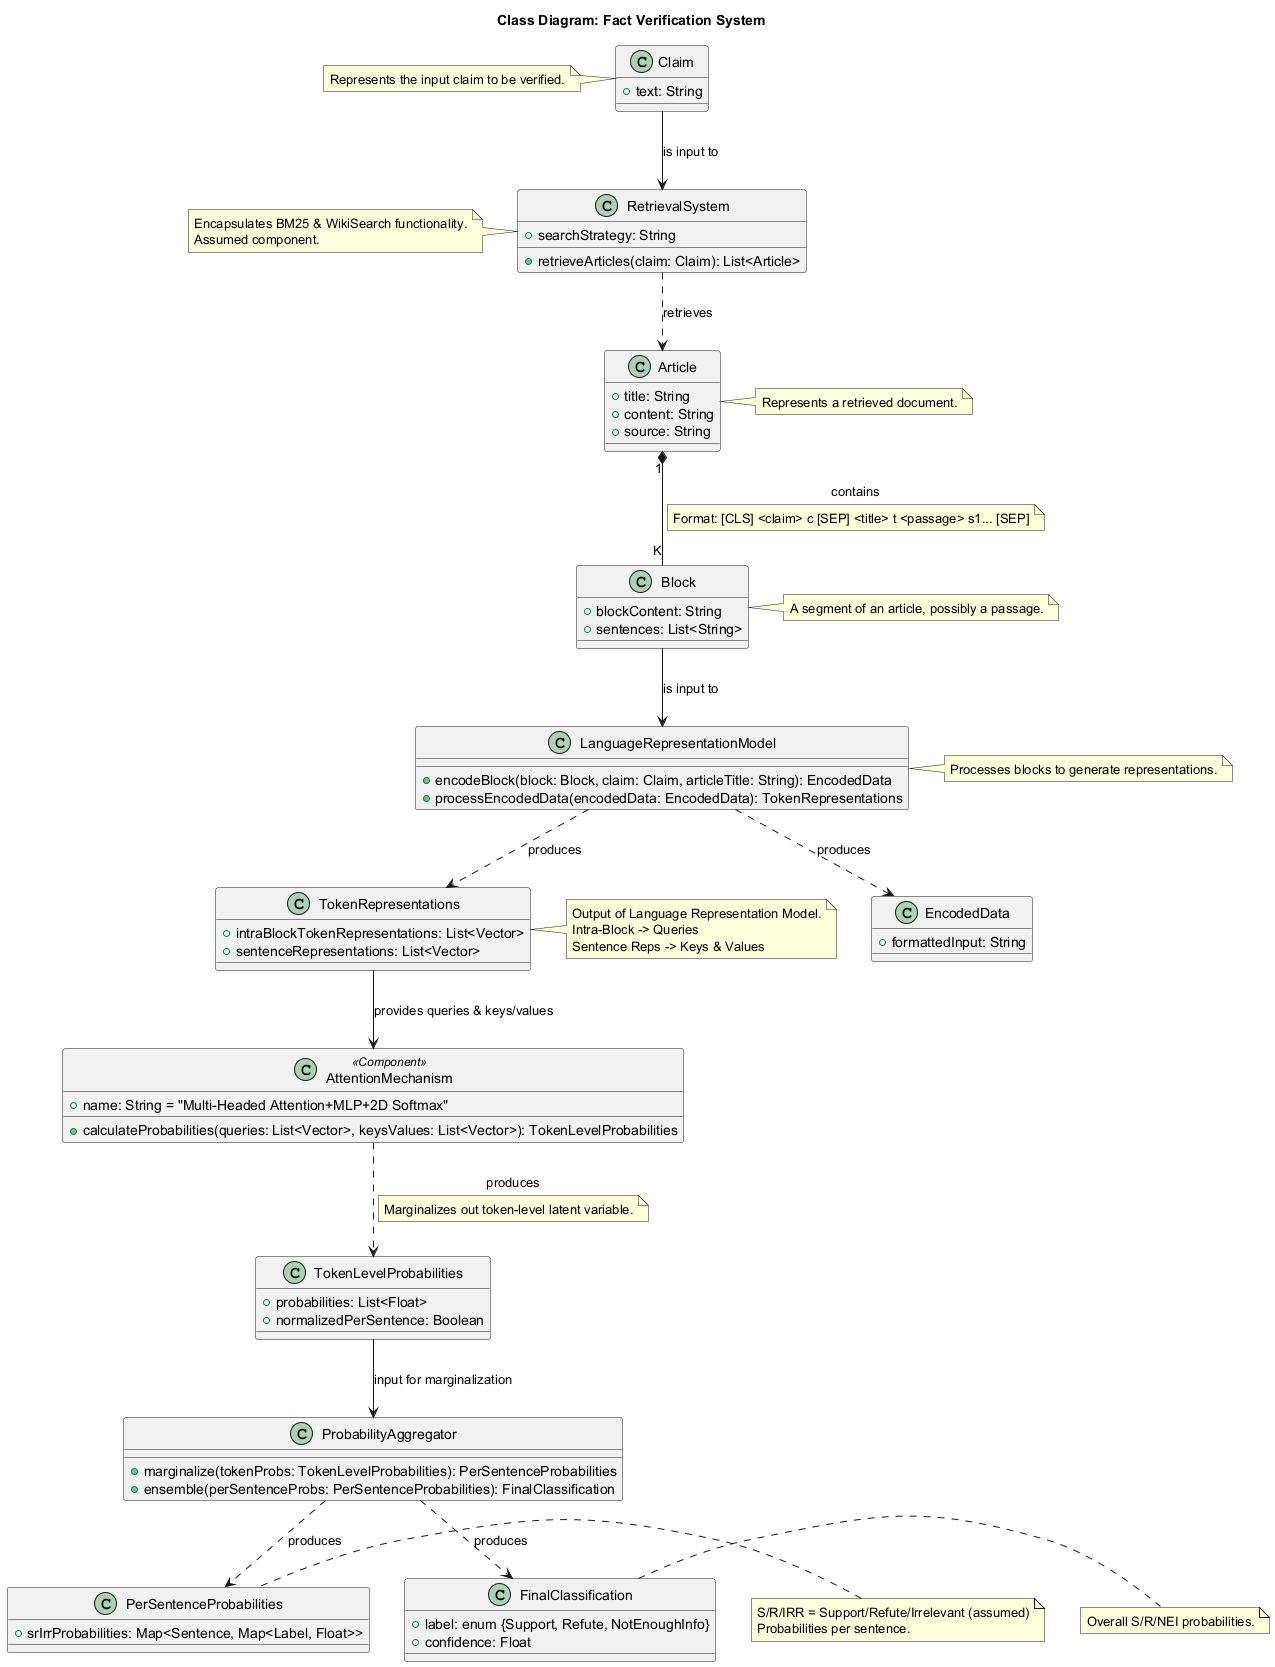

The diagram above was rendered by PlantUML. Its source (embedded in the PNG):
@startuml
title Class Diagram: Fact Verification System

class Claim {
  +text: String
}
note left: Represents the input claim to be verified.

class Article {
  +title: String
  +content: String
  +source: String
}
note right: Represents a retrieved document.
Article "1" *-- "K" Block : contains
note on link: K1 or K2 blocks as shown in image

class Block {
  +blockContent: String
  +sentences: List<String>
}
note right: A segment of an article, possibly a passage.

class RetrievalSystem {
  +searchStrategy: String
  +retrieveArticles(claim: Claim): List<Article>
}
note left: Encapsulates BM25 & WikiSearch functionality.\nAssumed component.

class LanguageRepresentationModel {
  +encodeBlock(block: Block, claim: Claim, articleTitle: String): EncodedData
  +processEncodedData(encodedData: EncodedData): TokenRepresentations
}
note right: Processes blocks to generate representations.

class EncodedData {
  +formattedInput: String
}
note on link: Format: [CLS] <claim> c [SEP] <title> t <passage> s1... [SEP]
LanguageRepresentationModel ..> EncodedData : produces

class TokenRepresentations {
  +intraBlockTokenRepresentations: List<Vector>
  +sentenceRepresentations: List<Vector>
}
note left: Output of Language Representation Model.\nIntra-Block -> Queries\nSentence Reps -> Keys & Values
LanguageRepresentationModel ..> TokenRepresentations : produces

class AttentionMechanism <<Component>> {
  +name: String = "Multi-Headed Attention+MLP+2D Softmax"
  +calculateProbabilities(queries: List<Vector>, keysValues: List<Vector>): TokenLevelProbabilities
}

class TokenLevelProbabilities {
  +probabilities: List<Float>
  +normalizedPerSentence: Boolean
}
AttentionMechanism ..> TokenLevelProbabilities : produces

class ProbabilityAggregator {
  +marginalize(tokenProbs: TokenLevelProbabilities): PerSentenceProbabilities
  +ensemble(perSentenceProbs: PerSentenceProbabilities): FinalClassification
}
note on link: Marginalizes out token-level latent variable.
TokenLevelProbabilities --> ProbabilityAggregator : input for marginalization

class PerSentenceProbabilities {
  +srIrrProbabilities: Map<Sentence, Map<Label, Float>>
}
note left: S/R/IRR = Support/Refute/Irrelevant (assumed)\nProbabilities per sentence.
ProbabilityAggregator ..> PerSentenceProbabilities : produces

class FinalClassification {
  +label: enum {Support, Refute, NotEnoughInfo}
  +confidence: Float
}
note right: Overall S/R/NEI probabilities.
ProbabilityAggregator ..> FinalClassification : produces

Claim --> RetrievalSystem : is input to
RetrievalSystem ..> Article : retrieves
Block --> LanguageRepresentationModel : is input to
TokenRepresentations --> AttentionMechanism : provides queries & keys/values

@enduml